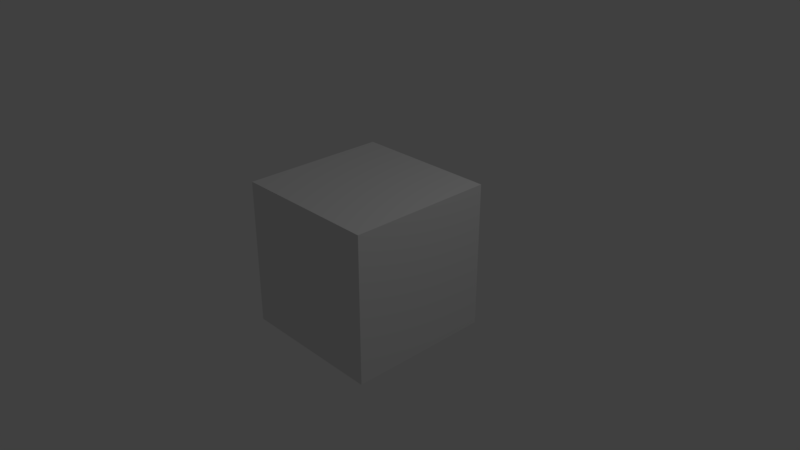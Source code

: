 # Source: test.blend  (saved by Blender 2.78.0; exported with 4.5.12 LTS)
import bpy
from mathutils import Matrix  # noqa: F401  (used for matrix-valued properties, if any)

bpy.ops.wm.read_factory_settings(use_empty=True)
scene = bpy.context.scene
scene.name = 'Scene'

# ---- collections
col_collection_1 = bpy.data.collections.new('Collection 1'); scene.collection.children.link(col_collection_1)

# ---- materials (node trees are filled in below, after node groups)
mat_material = bpy.data.materials.new('Material')
mat_material.alpha_threshold = 0.0
mat_material.use_transparent_shadow = False
mat_material.roughness = 0.5
mat_material.line_color = (0.0, 0.0, 0.0, 1.0)

# ---- material node trees

# ---- world
world_world = bpy.data.worlds.new('World'); scene.world = world_world
world_world.color = (0.05088, 0.05088, 0.05088)
world_world.use_sun_shadow = False
world_world.sun_shadow_jitter_overblur = 0.0
world_world.cycles.sampling_method = 'MANUAL'

# ---- cameras
cam_camera = bpy.data.cameras.new('Camera')
cam_camera.clip_end = 100.0
cam_camera.lens = 35.0
cam_camera.sensor_width = 32.0
cam_camera.sensor_height = 18.0
cam_camera.ortho_scale = 7.314
cam_camera.dof.focus_distance = 0.0
cam_camera.dof.aperture_fstop = 128.0

# ---- lights
light_lamp = bpy.data.lights.new('Lamp', 'POINT')
light_lamp.transmission_factor = 0.0
light_lamp.cutoff_distance = 30.0
light_lamp.energy = 100.0
light_lamp.shadow_buffer_clip_start = 1.001
light_lamp.shadow_soft_size = 0.1
light_lamp.shadow_maximum_resolution = 0.006
light_lamp.use_absolute_resolution = True

# ---- meshes
me_cube = bpy.data.meshes.new('Cube')
me_cube.from_pydata([(1.0, 1.0, -1.0), (1.0, -1.0, -1.0), (-1.0, -1.0, -1.0), (-1.0, 1.0, -1.0), (1.0, 1.0, 1.0), (1.0, -1.0, 1.0), (-1.0, -1.0, 1.0), (-1.0, 1.0, 1.0)], [], [(0, 1, 2, 3), (4, 7, 6, 5), (0, 4, 5, 1), (1, 5, 6, 2), (2, 6, 7, 3), (4, 0, 3, 7)])
me_cube.materials.append(mat_material)
me_cube.use_remesh_preserve_volume = False
me_cube.use_remesh_preserve_attributes = False
me_cube.use_mirror_vertex_groups = False
me_cube.update()

# ---- objects
ob_cube = bpy.data.objects.new('Cube', me_cube)
ob_lamp = bpy.data.objects.new('Lamp', light_lamp)
ob_camera = bpy.data.objects.new('Camera', cam_camera)

# ---- transforms, parenting, visibility, modifiers, constraints
ob_cube.location = (0.0, -0.02843, 0.0)
ob_cube.lock_rotations_4d = False
ob_cube.empty_display_type = 'ARROWS'
ob_cube.lineart.crease_threshold = 0.0
ob_lamp.location = (4.076, 1.005, 5.904)
ob_lamp.rotation_euler = (0.6503, 0.05522, 1.866)
ob_lamp.lock_rotations_4d = False
ob_lamp.empty_display_type = 'ARROWS'
ob_lamp.color = (0.0, 0.0, 0.0, 0.0)
ob_lamp.lineart.crease_threshold = 0.0
ob_camera.location = (7.481, -6.508, 5.344)
ob_camera.rotation_euler = (1.109, 0.0, 0.8149)
ob_camera.lock_rotations_4d = False
ob_camera.empty_display_type = 'ARROWS'
ob_camera.color = (0.0, 0.0, 0.0, 0.0)
ob_camera.display_type = 'WIRE'
ob_camera.lineart.crease_threshold = 0.0

# ---- collection membership
col_collection_1.objects.link(ob_cube)
col_collection_1.objects.link(ob_lamp)
col_collection_1.objects.link(ob_camera)

# ---- scene / render settings (as saved in the file)
scene.camera = ob_camera
scene.frame_start = 1; scene.frame_end = 250; scene.frame_set(1)
scene.render.engine = 'BLENDER_EEVEE_NEXT'
scene.render.resolution_percentage = 50
scene.render.dither_intensity = 0.0
scene.cycles.use_denoising = False
scene.cycles.samples = 128
scene.cycles.sampling_pattern = 'TABULATED_SOBOL'
scene.cycles.light_sampling_threshold = 0.0
scene.cycles.use_adaptive_sampling = False
scene.cycles.use_light_tree = False
scene.cycles.blur_glossy = 0.0
scene.cycles.sample_clamp_indirect = 0.0
scene.view_settings.view_transform = 'Standard'
bpy.context.view_layer.update()
